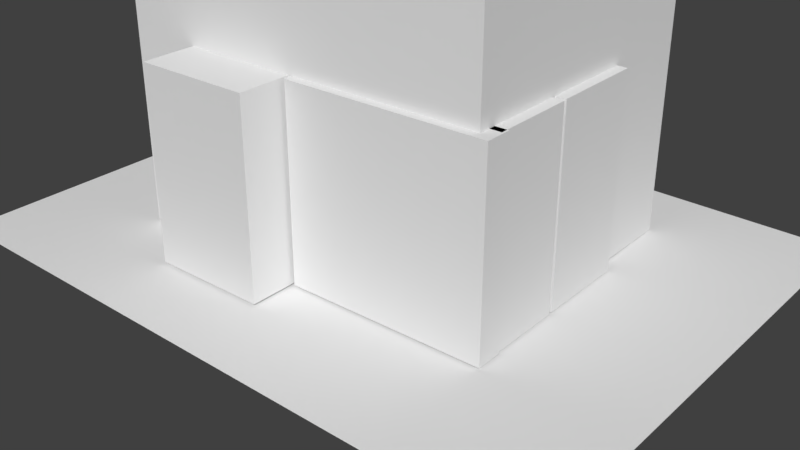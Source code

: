 # Source: room.blend  (saved by Blender 2.77.0; exported with 4.5.12 LTS)
import bpy
from mathutils import Matrix  # noqa: F401  (used for matrix-valued properties, if any)

bpy.ops.wm.read_factory_settings(use_empty=True)
scene = bpy.context.scene
scene.name = 'Scene'

# ---- collections
col_collection_1 = bpy.data.collections.new('Collection 1'); scene.collection.children.link(col_collection_1)

# ---- materials (node trees are filled in below, after node groups)
mat_room_reference_001 = bpy.data.materials.new('Room Reference.001')
mat_room_reference_001.alpha_threshold = 0.0
mat_room_reference_001.use_transparent_shadow = False
mat_room_reference_001.roughness = 0.5

# ---- material node trees

# ---- world
world_world = bpy.data.worlds.new('World'); scene.world = world_world
world_world.color = (0.05088, 0.05088, 0.05088)
world_world.use_sun_shadow = False
world_world.sun_shadow_jitter_overblur = 0.0
world_world.cycles.sampling_method = 'MANUAL'

# ---- meshes
me_cube_008 = bpy.data.meshes.new('Cube.008')
me_cube_008.from_pydata([(-1.0, -1.0, -1.0), (-1.0, -1.0, 1.0), (-1.0, 1.0, -1.0), (-1.0, 1.0, 1.0), (1.0, -1.0, -1.0), (1.0, -1.0, 1.0), (1.0, 1.0, -1.0), (1.0, 1.0, 1.0)], [], [(1, 3, 2, 0), (3, 7, 6, 2), (7, 5, 4, 6), (5, 1, 0, 4), (0, 2, 6, 4), (5, 7, 3, 1)])
me_cube_008.use_remesh_preserve_volume = False
me_cube_008.use_remesh_preserve_attributes = False
me_cube_008.use_mirror_vertex_groups = False
me_cube_008.update()
me_cube_005 = bpy.data.meshes.new('Cube.005')
me_cube_005.from_pydata([(-1.0, -3.81, -1.0), (-1.0, -3.81, 1.0), (-0.9012, 1.0, -0.9012), (-0.9012, 1.0, 0.9012), (1.0, -3.81, -1.0), (1.0, -3.81, 1.0), (0.9012, 1.0, -0.9012), (0.9012, 1.0, 0.9012), (-1.0, 1.0, 1.0), (-1.0, 1.0, -1.0), (1.0, 1.0, 1.0), (1.0, 1.0, -1.0), (-0.9012, 1.0, 0.5559), (-0.9012, 1.0, 0.4741), (-0.9012, 1.0, 0.04092), (-0.9012, 1.0, -0.04092), (-0.9012, 1.0, -0.4741), (-0.9012, 1.0, -0.5559), (0.9012, 1.0, 0.5559), (0.9012, 1.0, 0.4741), (0.9012, 1.0, 0.04092), (0.9012, 1.0, -0.04092), (0.9012, 1.0, -0.4741), (0.9012, 1.0, -0.5559), (-0.9012, -2.56, -0.5559), (-0.9012, -2.56, -0.9012), (-0.9012, -2.56, 0.9012), (0.9012, -2.56, 0.9012), (0.9012, -2.56, -0.5559), (0.9012, -2.56, -0.9012), (-0.9012, -2.56, 0.5559), (-0.9012, -2.56, 0.4741), (-0.9012, -2.56, 0.04092), (-0.9012, -2.56, -0.04092), (-0.9012, -2.56, -0.4741), (0.9012, -2.56, 0.5559), (0.9012, -2.56, 0.4741), (0.9012, -2.56, 0.04092), (0.9012, -2.56, -0.04092), (0.9012, -2.56, -0.4741)], [], [(1, 8, 9, 0), (12, 3, 26, 30), (10, 5, 4, 11), (5, 1, 0, 4), (0, 9, 11, 4), (5, 10, 8, 1), (3, 12, 13, 14, 15, 16, 17, 2, 9, 8), (7, 3, 8, 10), (6, 23, 22, 21, 20, 19, 18, 7, 10, 11), (2, 6, 11, 9), (2, 17, 24, 25), (12, 18, 19, 13), (20, 14, 32, 37), (14, 20, 21, 15), (7, 18, 35, 27), (16, 22, 23, 17), (24, 28, 29, 25), (26, 27, 35, 30), (31, 36, 37, 32), (33, 38, 39, 34), (15, 21, 38, 33), (3, 7, 27, 26), (19, 20, 37, 36), (22, 16, 34, 39), (23, 6, 29, 28), (14, 13, 31, 32), (17, 23, 28, 24), (6, 2, 25, 29), (21, 22, 39, 38), (16, 15, 33, 34), (18, 12, 30, 35), (13, 19, 36, 31)])
me_cube_005.use_remesh_preserve_volume = False
me_cube_005.use_remesh_preserve_attributes = False
me_cube_005.use_mirror_vertex_groups = False
me_cube_005.update()
me_cube_007 = bpy.data.meshes.new('Cube.007')
me_cube_007.from_pydata([(-1.0, -1.0, -1.0), (-1.0, -1.0, 1.0), (-1.0, 1.0, -1.0), (-1.0, 1.0, 1.0), (1.0, -1.0, -1.0), (1.0, -1.0, 1.0), (1.0, 1.0, -1.0), (1.0, 1.0, 1.0)], [], [(1, 3, 2, 0), (3, 7, 6, 2), (7, 5, 4, 6), (5, 1, 0, 4), (0, 2, 6, 4), (5, 7, 3, 1)])
me_cube_007.use_remesh_preserve_volume = False
me_cube_007.use_remesh_preserve_attributes = False
me_cube_007.use_mirror_vertex_groups = False
me_cube_007.update()
me_cube_006 = bpy.data.meshes.new('Cube.006')
me_cube_006.from_pydata([(-1.0, -1.0, -1.0), (-1.0, -1.0, 1.0), (-1.0, 1.0, -1.0), (-1.0, 1.0, 1.0), (1.0, -1.0, -1.0), (1.0, -1.0, 1.0), (1.0, 1.0, -1.0), (1.0, 1.0, 1.0)], [], [(1, 3, 2, 0), (3, 7, 6, 2), (7, 5, 4, 6), (5, 1, 0, 4), (0, 2, 6, 4), (5, 7, 3, 1)])
me_cube_006.use_remesh_preserve_volume = False
me_cube_006.use_remesh_preserve_attributes = False
me_cube_006.use_mirror_vertex_groups = False
me_cube_006.update()
me_room_reference_001 = bpy.data.meshes.new('Room Reference.001')
me_room_reference_001.from_pydata([(-0.6048, -0.5101, -0.008022), (0.6347, -0.5101, -0.008022), (-0.6197, 0.5, 0.0), (0.6197, 0.5, 0.0)], [], [(0, 1, 3, 2)])
_uv = me_room_reference_001.uv_layers.new(name='UVMap')
_uv.uv.foreach_set('vector', [0.0, 0.0, 1.0, 0.0, 1.0, 1.0, 0.0, 1.0])
me_room_reference_001.materials.append(mat_room_reference_001)
me_room_reference_001.use_remesh_preserve_volume = False
me_room_reference_001.use_remesh_preserve_attributes = False
me_room_reference_001.use_mirror_vertex_groups = False
me_room_reference_001.update()
me_cube = bpy.data.meshes.new('Cube')
me_cube.from_pydata([(-1.0, -1.0, -1.0), (-1.0, -1.0, 1.0), (-1.0, 1.0, -1.0), (-1.0, 1.0, 1.0), (1.0, -1.0, -1.0), (1.0, -1.0, 1.0), (1.0, 1.0, -1.0), (1.0, 1.0, 1.0)], [], [(1, 0, 2, 3), (3, 2, 6, 7), (7, 6, 4, 5), (5, 4, 0, 1), (0, 4, 6, 2), (5, 1, 3, 7)])
me_cube.use_remesh_preserve_volume = False
me_cube.use_remesh_preserve_attributes = False
me_cube.use_mirror_vertex_groups = False
me_cube.update()
me_cube_002 = bpy.data.meshes.new('Cube.002')
me_cube_002.from_pydata([(-1.0, -1.0, -1.0), (-1.0, -1.0, 1.0), (-1.0, 1.0, -1.0), (-1.0, 1.0, 1.0), (1.0, -1.0, -1.0), (1.0, -1.0, 1.0), (1.0, 1.0, -1.0), (1.0, 1.0, 1.0)], [], [(1, 3, 2, 0), (3, 7, 6, 2), (7, 5, 4, 6), (5, 1, 0, 4), (0, 2, 6, 4), (5, 7, 3, 1)])
me_cube_002.use_remesh_preserve_volume = False
me_cube_002.use_remesh_preserve_attributes = False
me_cube_002.use_mirror_vertex_groups = False
me_cube_002.update()
me_cube_001 = bpy.data.meshes.new('Cube.001')
me_cube_001.from_pydata([(-1.0, -1.0, -1.0), (-1.0, -1.0, 1.0), (-1.0, 1.0, -1.0), (-1.0, 1.0, 1.0), (1.0, -1.0, -1.0), (1.0, -1.0, 1.0), (1.0, 1.0, -1.0), (1.0, 1.0, 1.0)], [], [(1, 3, 2, 0), (3, 7, 6, 2), (7, 5, 4, 6), (5, 1, 0, 4), (0, 2, 6, 4), (5, 7, 3, 1)])
me_cube_001.use_remesh_preserve_volume = False
me_cube_001.use_remesh_preserve_attributes = False
me_cube_001.use_mirror_vertex_groups = False
me_cube_001.update()

# ---- objects
ob_door = bpy.data.objects.new('Door', me_cube_008)
ob_documents_shelf = bpy.data.objects.new('Documents Shelf', me_cube_005)
ob_targeting_system = bpy.data.objects.new('Targeting System', None)
ob_targeting_system_right_half = bpy.data.objects.new('Targeting System Right Half', me_cube_007)
ob_targeting_system_bottom_half = bpy.data.objects.new('Targeting System Bottom Half', me_cube_006)
ob_references = bpy.data.objects.new('References', None)
ob_room_reference = bpy.data.objects.new('Room Reference', me_room_reference_001)
ob_room_boundaries = bpy.data.objects.new('Room boundaries', me_cube)
ob_table = bpy.data.objects.new('Table', me_cube_002)
ob_launch_system = bpy.data.objects.new('Launch System', me_cube_001)

# ---- transforms, parenting, visibility, modifiers, constraints
ob_door.location = (1.016, 0.005659, 0.5)
ob_door.scale = (0.03885, 0.2445, 0.5)
ob_door.hide_viewport = True
ob_door.lineart.crease_threshold = 0.0
ob_documents_shelf.location = (-0.3071, -0.7437, 0.5)
ob_documents_shelf.scale = (0.306, 0.07546, 0.5)
ob_documents_shelf.lineart.crease_threshold = 0.0
ob_targeting_system.location = (0.0, 0.0, 0.0)
ob_targeting_system.empty_image_offset = (0.0, 0.0)
ob_targeting_system.hide_viewport = True
ob_targeting_system.lineart.crease_threshold = 0.0
ob_targeting_system_right_half.parent = ob_targeting_system
ob_targeting_system_right_half.location = (0.9703, -0.4764, 0.5)
ob_targeting_system_right_half.scale = (0.08733, 0.216, 0.5)
ob_targeting_system_right_half.hide_viewport = True
ob_targeting_system_right_half.lineart.crease_threshold = 0.0
ob_targeting_system_bottom_half.parent = ob_targeting_system
ob_targeting_system_bottom_half.location = (0.542, -0.7255, 0.5)
ob_targeting_system_bottom_half.scale = (0.5253, 0.06798, 0.5)
ob_targeting_system_bottom_half.hide_viewport = True
ob_targeting_system_bottom_half.lineart.crease_threshold = 0.0
ob_references.location = (0.0, 0.0, 0.0)
ob_references.empty_image_offset = (0.0, 0.0)
ob_references.lineart.crease_threshold = 0.0
ob_room_reference.parent = ob_references
ob_room_reference.location = (0.04598, -0.1168, 0.0)
ob_room_reference.rotation_euler = (0.0, -0.0, -0.02346)
ob_room_reference.scale = (2.809, 2.627, 1.762)
ob_room_reference.hide_viewport = True
ob_room_reference.lineart.crease_threshold = 0.0
ob_room_boundaries.parent = ob_references
ob_room_boundaries.location = (0.0, 0.0, 1.25)
ob_room_boundaries.scale = (1.0, 0.75, 1.25)
ob_room_boundaries.hide_viewport = True
ob_room_boundaries.hide_select = True
ob_room_boundaries.lineart.crease_threshold = 0.0
ob_table.location = (0.00498, 0.6557, 0.5)
ob_table.scale = (0.4937, 0.08888, 0.5)
ob_table.hide_viewport = True
ob_table.lineart.crease_threshold = 0.0
ob_launch_system.location = (0.7824, 0.534, 0.5)
ob_launch_system.scale = (0.2165, 0.2165, 0.5)
ob_launch_system.hide_viewport = True
ob_launch_system.lineart.crease_threshold = 0.0

# ---- collection membership
col_collection_1.objects.link(ob_door)
col_collection_1.objects.link(ob_documents_shelf)
col_collection_1.objects.link(ob_targeting_system)
col_collection_1.objects.link(ob_targeting_system_right_half)
col_collection_1.objects.link(ob_targeting_system_bottom_half)
col_collection_1.objects.link(ob_references)
col_collection_1.objects.link(ob_room_reference)
col_collection_1.objects.link(ob_room_boundaries)
col_collection_1.objects.link(ob_table)
col_collection_1.objects.link(ob_launch_system)

# ---- scene / render settings (as saved in the file)
scene.frame_start = 1; scene.frame_end = 250; scene.frame_set(6)
scene.render.engine = 'BLENDER_EEVEE_NEXT'
scene.render.resolution_percentage = 50
scene.render.dither_intensity = 0.0
scene.cycles.use_denoising = False
scene.cycles.samples = 128
scene.cycles.sampling_pattern = 'TABULATED_SOBOL'
scene.cycles.light_sampling_threshold = 0.0
scene.cycles.use_adaptive_sampling = False
scene.cycles.use_light_tree = False
scene.cycles.blur_glossy = 0.0
scene.cycles.sample_clamp_indirect = 0.0
scene.view_settings.view_transform = 'Standard'
bpy.context.view_layer.update()

# ---- added for rendering (the .blend has no active camera and no usable light): camera, sun
cam_auto = bpy.data.cameras.new('AutoCamera')
cam_auto.lens = 50.0
cam_auto.sensor_width = 36.0
cam_auto.clip_end = 1000.0
ob_auto_camera = bpy.data.objects.new('AutoCamera', cam_auto)
scene.collection.objects.link(ob_auto_camera)
ob_auto_camera.location = (3.22185, -3.88184, 2.57748)
ob_auto_camera.rotation_euler = (1.09748, -7.21219e-08, 0.694738)
scene.camera = ob_auto_camera
light_auto_sun = bpy.data.lights.new('AutoSun', 'SUN')
light_auto_sun.energy = 3.0
light_auto_sun.angle = 0.0523599
ob_auto_sun = bpy.data.objects.new('AutoSun', light_auto_sun)
scene.collection.objects.link(ob_auto_sun)
ob_auto_sun.rotation_euler = (0.872665, 0.174533, 0.523599)
bpy.context.view_layer.update()
